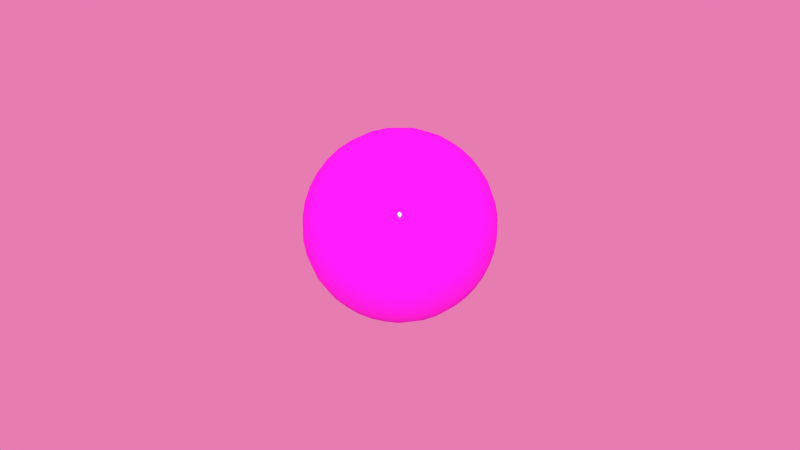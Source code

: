 # Source: Ball12.blend  (saved by Blender 3.3.6; exported with 4.5.12 LTS)
import bpy
from mathutils import Matrix  # noqa: F401  (used for matrix-valued properties, if any)

bpy.ops.wm.read_factory_settings(use_empty=True)
scene = bpy.context.scene
scene.name = 'Scene'

# ---- images (referenced by path relative to the original .blend; pixels are not part of the script)
import os
ASSET_DIR = os.environ.get("B2B_ASSET_DIR", "")  # directory of the original .blend (textures are referenced by path, not embedded)
HERE = os.path.dirname(os.path.abspath(__file__))  # packed textures are extracted next to this script under _unpacked/

def load_image(name, relpath, width, height, colorspace="sRGB"):
    """Load a texture the original file referenced (path relative to the .blend, or extracted next to this script)."""
    p = next((c for c in (os.path.join(HERE, relpath), os.path.join(ASSET_DIR, relpath)) if relpath and os.path.exists(c)), "")
    if p:
        img = bpy.data.images.load(p, check_existing=True)
        img.name = name
    else:  # same state as the original file: an image datablock whose file is absent (Cycles renders it pink)
        img = bpy.data.images.new(name, width, height)
        img.source = "FILE"
        img.filepath = "//" + (relpath or name)
    img.colorspace_settings.name = colorspace
    return img
img_n12_png = load_image('n12.png', 'figs/n12.png', 1024, 1024, 'sRGB')

# ---- materials (node trees are filled in below, after node groups)
mat_balln12 = bpy.data.materials.new('ballN12')
mat_balln12.alpha_threshold = 0.0
mat_balln12.roughness = 0.5
mat_balln12.line_color = (0.0, 0.0, 0.0, 1.0)

# ---- material node trees
mat_balln12.use_nodes = True; mat_balln12.node_tree.nodes.clear()
_N = mat_balln12.node_tree.nodes; _L = mat_balln12.node_tree.links
n0 = _N.new('ShaderNodeBsdfDiffuse'); n0.name = 'Diffuse BSDF'; n0.location = (10, 300)
n0.inputs[1].default_value = 0.1
n1 = _N.new('ShaderNodeMixShader'); n1.name = 'Mix Shader'; n1.location = (226, 312)
n1.width = 150
n1.inputs[0].default_value = 0.075
n2 = _N.new('ShaderNodeOutputMaterial'); n2.name = 'Material Output'; n2.location = (533, 209)
n2.width = 120
n3 = _N.new('ShaderNodeBsdfAnisotropic'); n3.name = 'Glossy BSDF'; n3.location = (21, 172)
n3.distribution = 'GGX'
n3.inputs[1].default_value = 0.0
n4 = _N.new('ShaderNodeTexImage'); n4.name = 'Image Texture'; n4.location = (-336, 301)
n4.width = 150
n4.image = img_n12_png
_L.new(n4.outputs[0], n0.inputs[0])
_L.new(n1.outputs[0], n2.inputs[0])
_L.new(n0.outputs[0], n1.inputs[1])
_L.new(n3.outputs[0], n1.inputs[2])
n2.is_active_output = True

# ---- world
world_world = bpy.data.worlds.new('World'); scene.world = world_world
world_world.use_nodes = True; world_world.node_tree.nodes.clear()
_N = world_world.node_tree.nodes; _L = world_world.node_tree.links
n0 = _N.new('ShaderNodeOutputWorld'); n0.name = 'World Output'; n0.location = (300, 300)
n0.width = 120
n1 = _N.new('ShaderNodeBackground'); n1.name = 'Background'; n1.location = (10, 300)
n1.width = 150
n2 = _N.new('ShaderNodeTexEnvironment'); n2.name = 'Environment Texture'; n2.location = (-480, 325)
n2.width = 150
n3 = _N.new('ShaderNodeHueSaturation'); n3.name = 'Hue Saturation Value'; n3.location = (-225, 297)
n3.inputs[0].default_value = 0.6
n3.inputs[1].default_value = 0.748
n3.inputs[2].default_value = 0.8
_L.new(n1.outputs[0], n0.inputs[0])
_L.new(n2.outputs[0], n3.inputs[4])
_L.new(n3.outputs[0], n1.inputs[0])
n0.is_active_output = True
world_world.color = (0.05088, 0.05088, 0.05088)
world_world.use_sun_shadow = False
world_world.sun_shadow_jitter_overblur = 0.0
world_world.cycles.sampling_method = 'MANUAL'
world_world.cycles.sample_map_resolution = 256

# ---- meshes
me_sphere_003 = bpy.data.meshes.new('Sphere.003')
me_sphere_003.from_pydata([(-7.064e-09, 5.272e-08, 0.02497), (0.004777, 0.0009502, -0.02449), (0.00937, 0.001864, -0.02306), (0.0136, 0.002706, -0.02076), (0.01731, 0.003444, -0.01765), (0.02036, 0.00405, -0.01387), (0.02262, 0.0045, -0.009554), (0.02401, 0.004777, -0.00487), (0.02449, 0.004871, 1.719e-09), (0.02401, 0.004777, 0.00487), (0.02262, 0.0045, 0.009554), (0.02036, 0.00405, 0.01387), (0.01731, 0.003444, 0.01765), (0.0136, 0.002706, 0.02076), (0.00937, 0.001864, 0.02306), (0.004777, 0.0009502, 0.02449), (0.0045, 0.001864, 0.02449), (0.008827, 0.003656, 0.02306), (0.01281, 0.005308, 0.02076), (0.01631, 0.006756, 0.01765), (0.01918, 0.007944, 0.01387), (0.02131, 0.008827, 0.009554), (0.02262, 0.00937, 0.00487), (0.02306, 0.009554, 1.719e-09), (0.02262, 0.00937, -0.00487), (0.02131, 0.008827, -0.009554), (0.01918, 0.007944, -0.01387), (0.01631, 0.006756, -0.01765), (0.01281, 0.005308, -0.02076), (0.008827, 0.003656, -0.02306), (0.0045, 0.001864, -0.02449), (-1.458e-08, 4.96e-08, -0.02497), (0.00405, 0.002706, -0.02449), (0.007944, 0.005308, -0.02306), (0.01153, 0.007706, -0.02076), (0.01468, 0.009808, -0.01765), (0.01726, 0.01153, -0.01387), (0.01918, 0.01281, -0.009554), (0.02036, 0.0136, -0.00487), (0.02076, 0.01387, 1.719e-09), (0.02036, 0.0136, 0.00487), (0.01918, 0.01281, 0.009554), (0.01726, 0.01153, 0.01387), (0.01468, 0.009808, 0.01765), (0.01153, 0.007706, 0.02076), (0.007944, 0.005308, 0.02306), (0.00405, 0.002706, 0.02449), (0.003444, 0.003444, 0.02449), (0.006756, 0.006756, 0.02306), (0.009807, 0.009808, 0.02076), (0.01248, 0.01248, 0.01765), (0.01468, 0.01468, 0.01387), (0.01631, 0.01631, 0.009554), (0.01731, 0.01731, 0.00487), (0.01765, 0.01765, 1.719e-09), (0.01731, 0.01731, -0.00487), (0.01631, 0.01631, -0.009554), (0.01468, 0.01468, -0.01387), (0.01248, 0.01248, -0.01765), (0.009807, 0.009808, -0.02076), (0.006756, 0.006756, -0.02306), (0.003444, 0.003444, -0.02449), (0.002706, 0.00405, -0.02449), (0.005308, 0.007944, -0.02306), (0.007706, 0.01153, -0.02076), (0.009807, 0.01468, -0.01765), (0.01153, 0.01726, -0.01387), (0.01281, 0.01918, -0.009554), (0.0136, 0.02036, -0.00487), (0.01387, 0.02076, 1.719e-09), (0.0136, 0.02036, 0.00487), (0.01281, 0.01918, 0.009554), (0.01153, 0.01726, 0.01387), (0.009807, 0.01468, 0.01765), (0.007706, 0.01153, 0.02076), (0.005308, 0.007944, 0.02306), (0.002706, 0.00405, 0.02449), (0.001864, 0.0045, 0.02449), (0.003656, 0.008827, 0.02306), (0.005308, 0.01281, 0.02076), (0.006756, 0.01631, 0.01765), (0.007944, 0.01918, 0.01387), (0.008827, 0.02131, 0.009554), (0.00937, 0.02262, 0.00487), (0.009554, 0.02306, 1.719e-09), (0.00937, 0.02262, -0.00487), (0.008827, 0.02131, -0.009554), (0.007944, 0.01918, -0.01387), (0.006756, 0.01631, -0.01765), (0.005308, 0.01281, -0.02076), (0.003656, 0.008827, -0.02306), (0.001864, 0.0045, -0.02449), (0.0009502, 0.004777, -0.02449), (0.001864, 0.00937, -0.02306), (0.002706, 0.0136, -0.02076), (0.003444, 0.01731, -0.01765), (0.00405, 0.02036, -0.01387), (0.0045, 0.02262, -0.009554), (0.004777, 0.02402, -0.00487), (0.00487, 0.02449, 1.719e-09), (0.004777, 0.02402, 0.00487), (0.0045, 0.02262, 0.009554), (0.00405, 0.02036, 0.01387), (0.003444, 0.01731, 0.01765), (0.002706, 0.0136, 0.02076), (0.001864, 0.00937, 0.02306), (0.0009502, 0.004777, 0.02449), (-7.343e-09, 0.004871, 0.02449), (-7.622e-09, 0.009554, 0.02306), (-8.366e-09, 0.01387, 0.02076), (-6.692e-09, 0.01765, 0.01765), (-9.296e-09, 0.02076, 0.01387), (-8.924e-09, 0.02306, 0.009554), (-9.296e-09, 0.02449, 0.00487), (-1.116e-08, 0.02497, 1.719e-09), (-9.296e-09, 0.02449, -0.00487), (-8.924e-09, 0.02306, -0.009554), (-9.296e-09, 0.02076, -0.01387), (-6.692e-09, 0.01765, -0.01765), (-7.436e-09, 0.01387, -0.02076), (-7.25e-09, 0.009554, -0.02306), (-7.343e-09, 0.004871, -0.02449), (-0.0009502, 0.004777, -0.02449), (-0.001864, 0.00937, -0.02306), (-0.002706, 0.0136, -0.02076), (-0.003444, 0.01731, -0.01765), (-0.00405, 0.02036, -0.01387), (-0.0045, 0.02262, -0.009554), (-0.004777, 0.02402, -0.00487), (-0.00487, 0.02449, 1.719e-09), (-0.004777, 0.02402, 0.00487), (-0.0045, 0.02262, 0.009554), (-0.00405, 0.02036, 0.01387), (-0.003444, 0.01731, 0.01765), (-0.002706, 0.0136, 0.02076), (-0.001864, 0.00937, 0.02306), (-0.0009502, 0.004777, 0.02449), (-0.001864, 0.0045, 0.02449), (-0.003656, 0.008827, 0.02306), (-0.005308, 0.01281, 0.02076), (-0.006756, 0.01631, 0.01765), (-0.007944, 0.01918, 0.01387), (-0.008827, 0.02131, 0.009554), (-0.00937, 0.02262, 0.00487), (-0.009554, 0.02306, 1.719e-09), (-0.00937, 0.02262, -0.00487), (-0.008827, 0.02131, -0.009554), (-0.007944, 0.01918, -0.01387), (-0.006756, 0.01631, -0.01765), (-0.005308, 0.01281, -0.02076), (-0.003656, 0.008827, -0.02306), (-0.001864, 0.0045, -0.02449), (-0.002706, 0.00405, -0.02449), (-0.005308, 0.007944, -0.02306), (-0.007706, 0.01153, -0.02076), (-0.009808, 0.01468, -0.01765), (-0.01153, 0.01726, -0.01387), (-0.01281, 0.01918, -0.009554), (-0.0136, 0.02036, -0.00487), (-0.01387, 0.02076, 1.719e-09), (-0.0136, 0.02036, 0.00487), (-0.01281, 0.01918, 0.009554), (-0.01153, 0.01726, 0.01387), (-0.009808, 0.01468, 0.01765), (-0.007706, 0.01153, 0.02076), (-0.005308, 0.007944, 0.02306), (-0.002706, 0.00405, 0.02449), (-0.003444, 0.003444, 0.02449), (-0.006756, 0.006756, 0.02306), (-0.009808, 0.009808, 0.02076), (-0.01248, 0.01248, 0.01765), (-0.01468, 0.01468, 0.01387), (-0.01631, 0.01631, 0.009554), (-0.01731, 0.01731, 0.00487), (-0.01765, 0.01765, 1.719e-09), (-0.01731, 0.01731, -0.00487), (-0.01631, 0.01631, -0.009554), (-0.01468, 0.01468, -0.01387), (-0.01248, 0.01248, -0.01765), (-0.009808, 0.009808, -0.02076), (-0.006756, 0.006756, -0.02306), (-0.003444, 0.003444, -0.02449), (-0.00405, 0.002706, -0.02449), (-0.007944, 0.005308, -0.02306), (-0.01153, 0.007706, -0.02076), (-0.01468, 0.009808, -0.01765), (-0.01726, 0.01153, -0.01387), (-0.01918, 0.01281, -0.009554), (-0.02036, 0.0136, -0.00487), (-0.02076, 0.01387, 1.719e-09), (-0.02036, 0.0136, 0.00487), (-0.01918, 0.01281, 0.009554), (-0.01726, 0.01153, 0.01387), (-0.01468, 0.009808, 0.01765), (-0.01153, 0.007706, 0.02076), (-0.007944, 0.005308, 0.02306), (-0.00405, 0.002706, 0.02449), (-0.0045, 0.001864, 0.02449), (-0.008827, 0.003656, 0.02306), (-0.01281, 0.005308, 0.02076), (-0.01631, 0.006756, 0.01765), (-0.01918, 0.007944, 0.01387), (-0.02131, 0.008827, 0.009554), (-0.02262, 0.00937, 0.00487), (-0.02306, 0.009554, 1.719e-09), (-0.02262, 0.00937, -0.00487), (-0.02131, 0.008827, -0.009554), (-0.01918, 0.007944, -0.01387), (-0.01631, 0.006756, -0.01765), (-0.01281, 0.005308, -0.02076), (-0.008827, 0.003656, -0.02306), (-0.0045, 0.001864, -0.02449), (-0.004777, 0.0009502, -0.02449), (-0.00937, 0.001864, -0.02306), (-0.0136, 0.002706, -0.02076), (-0.01731, 0.003444, -0.01765), (-0.02036, 0.00405, -0.01387), (-0.02262, 0.0045, -0.009554), (-0.02401, 0.004777, -0.00487), (-0.02449, 0.004871, 1.719e-09), (-0.02401, 0.004777, 0.00487), (-0.02262, 0.0045, 0.009554), (-0.02036, 0.00405, 0.01387), (-0.01731, 0.003444, 0.01765), (-0.0136, 0.002706, 0.02076), (-0.00937, 0.001864, 0.02306), (-0.004777, 0.0009502, 0.02449), (-0.00487, 5.253e-08, 0.02449), (-0.009554, 5.141e-08, 0.02306), (-0.01387, 5.03e-08, 0.02076), (-0.01765, 5.234e-08, 0.01765), (-0.02076, 5.011e-08, 0.01387), (-0.02306, 5.16e-08, 0.009554), (-0.02449, 4.937e-08, 0.00487), (-0.02497, 4.453e-08, 1.719e-09), (-0.02449, 4.937e-08, -0.00487), (-0.02306, 5.16e-08, -0.009554), (-0.02076, 5.011e-08, -0.01387), (-0.01765, 5.234e-08, -0.01765), (-0.01387, 5.141e-08, -0.02076), (-0.009554, 5.253e-08, -0.02306), (-0.00487, 5.216e-08, -0.02449), (-0.004777, -0.0009501, -0.02449), (-0.00937, -0.001864, -0.02306), (-0.0136, -0.002706, -0.02076), (-0.01731, -0.003444, -0.01765), (-0.02036, -0.00405, -0.01387), (-0.02262, -0.0045, -0.009554), (-0.02401, -0.004777, -0.00487), (-0.02449, -0.00487, 1.719e-09), (-0.02401, -0.004777, 0.00487), (-0.02262, -0.0045, 0.009554), (-0.02036, -0.00405, 0.01387), (-0.01731, -0.003444, 0.01765), (-0.0136, -0.002706, 0.02076), (-0.00937, -0.001864, 0.02306), (-0.004777, -0.0009501, 0.02449), (-0.0045, -0.001864, 0.02449), (-0.008827, -0.003656, 0.02306), (-0.01281, -0.005308, 0.02076), (-0.01631, -0.006755, 0.01765), (-0.01918, -0.007944, 0.01387), (-0.02131, -0.008826, 0.009554), (-0.02262, -0.00937, 0.00487), (-0.02306, -0.009554, 1.719e-09), (-0.02262, -0.00937, -0.00487), (-0.02131, -0.008826, -0.009554), (-0.01918, -0.007944, -0.01387), (-0.01631, -0.006755, -0.01765), (-0.01281, -0.005308, -0.02076), (-0.008827, -0.003656, -0.02306), (-0.0045, -0.001864, -0.02449), (-0.00405, -0.002706, -0.02449), (-0.007944, -0.005308, -0.02306), (-0.01153, -0.007706, -0.02076), (-0.01468, -0.009807, -0.01765), (-0.01726, -0.01153, -0.01387), (-0.01918, -0.01281, -0.009554), (-0.02036, -0.0136, -0.00487), (-0.02076, -0.01387, 1.719e-09), (-0.02036, -0.0136, 0.00487), (-0.01918, -0.01281, 0.009554), (-0.01726, -0.01153, 0.01387), (-0.01468, -0.009807, 0.01765), (-0.01153, -0.007706, 0.02076), (-0.007944, -0.005308, 0.02306), (-0.00405, -0.002706, 0.02449), (-0.003444, -0.003444, 0.02449), (-0.006756, -0.006755, 0.02306), (-0.009807, -0.009807, 0.02076), (-0.01248, -0.01248, 0.01765), (-0.01468, -0.01468, 0.01387), (-0.01631, -0.01631, 0.009554), (-0.01731, -0.01731, 0.00487), (-0.01765, -0.01765, 1.719e-09), (-0.01731, -0.01731, -0.00487), (-0.01631, -0.01631, -0.009554), (-0.01468, -0.01468, -0.01387), (-0.01248, -0.01248, -0.01765), (-0.009808, -0.009807, -0.02076), (-0.006756, -0.006755, -0.02306), (-0.003444, -0.003444, -0.02449), (-0.002706, -0.00405, -0.02449), (-0.005308, -0.007944, -0.02306), (-0.007706, -0.01153, -0.02076), (-0.009808, -0.01468, -0.01765), (-0.01153, -0.01726, -0.01387), (-0.01281, -0.01918, -0.009554), (-0.0136, -0.02036, -0.00487), (-0.01387, -0.02076, 1.719e-09), (-0.0136, -0.02036, 0.00487), (-0.01281, -0.01918, 0.009554), (-0.01153, -0.01726, 0.01387), (-0.009808, -0.01468, 0.01765), (-0.007706, -0.01153, 0.02076), (-0.005308, -0.007944, 0.02306), (-0.002706, -0.00405, 0.02449), (-0.001864, -0.0045, 0.02449), (-0.003656, -0.008826, 0.02306), (-0.005308, -0.01281, 0.02076), (-0.006756, -0.01631, 0.01765), (-0.007944, -0.01918, 0.01387), (-0.008827, -0.02131, 0.009554), (-0.00937, -0.02262, 0.00487), (-0.009554, -0.02306, 1.719e-09), (-0.00937, -0.02262, -0.00487), (-0.008827, -0.02131, -0.009554), (-0.007944, -0.01918, -0.01387), (-0.006756, -0.01631, -0.01765), (-0.005308, -0.01281, -0.02076), (-0.003656, -0.008826, -0.02306), (-0.001864, -0.0045, -0.02449), (-0.0009502, -0.004777, -0.02449), (-0.001864, -0.00937, -0.02306), (-0.002706, -0.0136, -0.02076), (-0.003444, -0.01731, -0.01765), (-0.00405, -0.02036, -0.01387), (-0.0045, -0.02262, -0.009554), (-0.004777, -0.02401, -0.00487), (-0.00487, -0.02449, 1.719e-09), (-0.004777, -0.02401, 0.00487), (-0.0045, -0.02262, 0.009554), (-0.00405, -0.02036, 0.01387), (-0.003444, -0.01731, 0.01765), (-0.002706, -0.0136, 0.02076), (-0.001864, -0.00937, 0.02306), (-0.0009502, -0.004777, 0.02449), (-6.599e-09, -0.00487, 0.02449), (-5.762e-09, -0.009554, 0.02306), (-3.344e-09, -0.01387, 0.02076), (-6.32e-09, -0.01765, 0.01765), (-2.972e-09, -0.02076, 0.01387), (-4.832e-09, -0.02306, 0.009554), (-3.681e-10, -0.02449, 0.00487), (4.096e-09, -0.02497, 1.719e-09), (-3.681e-10, -0.02449, -0.00487), (-4.832e-09, -0.02306, -0.009554), (-4.46e-09, -0.02076, -0.01387), (-6.32e-09, -0.01765, -0.01765), (-4.832e-09, -0.01387, -0.02076), (-6.506e-09, -0.009554, -0.02306), (-6.32e-09, -0.00487, -0.02449), (0.0009502, -0.004777, -0.02449), (0.001864, -0.00937, -0.02306), (0.002706, -0.0136, -0.02076), (0.003444, -0.01731, -0.01765), (0.00405, -0.02036, -0.01387), (0.0045, -0.02262, -0.009554), (0.004777, -0.02401, -0.00487), (0.00487, -0.02449, 1.719e-09), (0.004777, -0.02401, 0.00487), (0.0045, -0.02262, 0.009554), (0.00405, -0.02036, 0.01387), (0.003444, -0.01731, 0.01765), (0.002706, -0.0136, 0.02076), (0.001864, -0.00937, 0.02306), (0.0009502, -0.004777, 0.02449), (0.001864, -0.0045, 0.02449), (0.003656, -0.008826, 0.02306), (0.005308, -0.01281, 0.02076), (0.006756, -0.01631, 0.01765), (0.007944, -0.01918, 0.01387), (0.008827, -0.02131, 0.009554), (0.00937, -0.02262, 0.00487), (0.009554, -0.02306, 1.719e-09), (0.00937, -0.02262, -0.00487), (0.008827, -0.02131, -0.009554), (0.007944, -0.01918, -0.01387), (0.006756, -0.01631, -0.01765), (0.005308, -0.01281, -0.02076), (0.003656, -0.008826, -0.02306), (0.001864, -0.0045, -0.02449), (0.002706, -0.00405, -0.02449), (0.005308, -0.007944, -0.02306), (0.007706, -0.01153, -0.02076), (0.009807, -0.01468, -0.01765), (0.01153, -0.01726, -0.01387), (0.01281, -0.01918, -0.009554), (0.0136, -0.02036, -0.00487), (0.01387, -0.02076, 1.719e-09), (0.0136, -0.02036, 0.00487), (0.01281, -0.01918, 0.009554), (0.01153, -0.01726, 0.01387), (0.009807, -0.01468, 0.01765), (0.007706, -0.01153, 0.02076), (0.005308, -0.007944, 0.02306), (0.002706, -0.00405, 0.02449), (0.003444, -0.003444, 0.02449), (0.006756, -0.006755, 0.02306), (0.009807, -0.009807, 0.02076), (0.01248, -0.01248, 0.01765), (0.01468, -0.01468, 0.01387), (0.01631, -0.01631, 0.009554), (0.01731, -0.01731, 0.00487), (0.01765, -0.01765, 1.719e-09), (0.01731, -0.01731, -0.00487), (0.01631, -0.01631, -0.009554), (0.01468, -0.01468, -0.01387), (0.01248, -0.01248, -0.01765), (0.009807, -0.009807, -0.02076), (0.006756, -0.006755, -0.02306), (0.003444, -0.003444, -0.02449), (0.00405, -0.002706, -0.02449), (0.007944, -0.005308, -0.02306), (0.01153, -0.007706, -0.02076), (0.01468, -0.009807, -0.01765), (0.01726, -0.01153, -0.01387), (0.01918, -0.01281, -0.009554), (0.02036, -0.0136, -0.00487), (0.02076, -0.01387, 1.719e-09), (0.02036, -0.0136, 0.00487), (0.01918, -0.01281, 0.009554), (0.01726, -0.01153, 0.01387), (0.01468, -0.009807, 0.01765), (0.01153, -0.007706, 0.02076), (0.007944, -0.005308, 0.02306), (0.00405, -0.002706, 0.02449), (0.0045, -0.001864, 0.02449), (0.008827, -0.003656, 0.02306), (0.01281, -0.005308, 0.02076), (0.01631, -0.006755, 0.01765), (0.01918, -0.007944, 0.01387), (0.02131, -0.008826, 0.009554), (0.02262, -0.00937, 0.00487), (0.02306, -0.009554, 1.719e-09), (0.02262, -0.00937, -0.00487), (0.02131, -0.008826, -0.009554), (0.01918, -0.007944, -0.01387), (0.01631, -0.006755, -0.01765), (0.01281, -0.005308, -0.02076), (0.008827, -0.003656, -0.02306), (0.0045, -0.001864, -0.02449), (0.004777, -0.0009501, -0.02449), (0.00937, -0.001864, -0.02306), (0.0136, -0.002706, -0.02076), (0.01731, -0.003444, -0.01765), (0.02036, -0.00405, -0.01387), (0.02262, -0.0045, -0.009554), (0.02401, -0.004777, -0.00487), (0.02449, -0.00487, 1.719e-09), (0.02401, -0.004777, 0.00487), (0.02262, -0.0045, 0.009554), (0.02036, -0.00405, 0.01387), (0.01731, -0.003444, 0.01765), (0.0136, -0.002706, 0.02076), (0.00937, -0.001864, 0.02306), (0.004777, -0.0009501, 0.02449), (0.00487, 5.309e-08, 0.02449), (0.009554, 5.439e-08, 0.02306), (0.01387, 5.811e-08, 0.02076), (0.01765, 5.495e-08, 0.01765), (0.02076, 5.83e-08, 0.01387), (0.02306, 5.718e-08, 0.009554), (0.02449, 5.978e-08, 0.00487), (0.02497, 6.462e-08, 1.719e-09), (0.02449, 5.978e-08, -0.00487), (0.02306, 5.718e-08, -0.009554), (0.02076, 5.606e-08, -0.01387), (0.01765, 5.495e-08, -0.01765), (0.01387, 5.644e-08, -0.02076), (0.009554, 5.402e-08, -0.02306), (0.00487, 5.374e-08, -0.02449)], [], [(481, 31, 1), (480, 481, 1, 2), (479, 480, 2, 3), (478, 479, 3, 4), (477, 478, 4, 5), (476, 477, 5, 6), (475, 476, 6, 7), (474, 475, 7, 8), (473, 474, 8, 9), (472, 473, 9, 10), (471, 472, 10, 11), (470, 471, 11, 12), (469, 470, 12, 13), (468, 469, 13, 14), (467, 468, 14, 15), (0, 467, 15), (0, 15, 16), (15, 14, 17, 16), (14, 13, 18, 17), (13, 12, 19, 18), (12, 11, 20, 19), (11, 10, 21, 20), (10, 9, 22, 21), (9, 8, 23, 22), (8, 7, 24, 23), (7, 6, 25, 24), (6, 5, 26, 25), (5, 4, 27, 26), (4, 3, 28, 27), (3, 2, 29, 28), (2, 1, 30, 29), (1, 31, 30), (30, 31, 32), (29, 30, 32, 33), (28, 29, 33, 34), (27, 28, 34, 35), (26, 27, 35, 36), (25, 26, 36, 37), (24, 25, 37, 38), (23, 24, 38, 39), (22, 23, 39, 40), (21, 22, 40, 41), (20, 21, 41, 42), (19, 20, 42, 43), (18, 19, 43, 44), (17, 18, 44, 45), (16, 17, 45, 46), (0, 16, 46), (0, 46, 47), (46, 45, 48, 47), (45, 44, 49, 48), (44, 43, 50, 49), (43, 42, 51, 50), (42, 41, 52, 51), (41, 40, 53, 52), (40, 39, 54, 53), (39, 38, 55, 54), (38, 37, 56, 55), (37, 36, 57, 56), (36, 35, 58, 57), (35, 34, 59, 58), (34, 33, 60, 59), (33, 32, 61, 60), (32, 31, 61), (61, 31, 62), (60, 61, 62, 63), (59, 60, 63, 64), (58, 59, 64, 65), (57, 58, 65, 66), (56, 57, 66, 67), (55, 56, 67, 68), (54, 55, 68, 69), (53, 54, 69, 70), (52, 53, 70, 71), (51, 52, 71, 72), (50, 51, 72, 73), (49, 50, 73, 74), (48, 49, 74, 75), (47, 48, 75, 76), (0, 47, 76), (0, 76, 77), (76, 75, 78, 77), (75, 74, 79, 78), (74, 73, 80, 79), (73, 72, 81, 80), (72, 71, 82, 81), (71, 70, 83, 82), (70, 69, 84, 83), (69, 68, 85, 84), (68, 67, 86, 85), (67, 66, 87, 86), (66, 65, 88, 87), (65, 64, 89, 88), (64, 63, 90, 89), (63, 62, 91, 90), (62, 31, 91), (91, 31, 92), (90, 91, 92, 93), (89, 90, 93, 94), (88, 89, 94, 95), (87, 88, 95, 96), (86, 87, 96, 97), (85, 86, 97, 98), (84, 85, 98, 99), (83, 84, 99, 100), (82, 83, 100, 101), (81, 82, 101, 102), (80, 81, 102, 103), (79, 80, 103, 104), (78, 79, 104, 105), (77, 78, 105, 106), (0, 77, 106), (0, 106, 107), (106, 105, 108, 107), (105, 104, 109, 108), (104, 103, 110, 109), (103, 102, 111, 110), (102, 101, 112, 111), (101, 100, 113, 112), (100, 99, 114, 113), (99, 98, 115, 114), (98, 97, 116, 115), (97, 96, 117, 116), (96, 95, 118, 117), (95, 94, 119, 118), (94, 93, 120, 119), (93, 92, 121, 120), (92, 31, 121), (121, 31, 122), (120, 121, 122, 123), (119, 120, 123, 124), (118, 119, 124, 125), (117, 118, 125, 126), (116, 117, 126, 127), (115, 116, 127, 128), (114, 115, 128, 129), (113, 114, 129, 130), (112, 113, 130, 131), (111, 112, 131, 132), (110, 111, 132, 133), (109, 110, 133, 134), (108, 109, 134, 135), (107, 108, 135, 136), (0, 107, 136), (0, 136, 137), (136, 135, 138, 137), (135, 134, 139, 138), (134, 133, 140, 139), (133, 132, 141, 140), (132, 131, 142, 141), (131, 130, 143, 142), (130, 129, 144, 143), (129, 128, 145, 144), (128, 127, 146, 145), (127, 126, 147, 146), (126, 125, 148, 147), (125, 124, 149, 148), (124, 123, 150, 149), (123, 122, 151, 150), (122, 31, 151), (151, 31, 152), (150, 151, 152, 153), (149, 150, 153, 154), (148, 149, 154, 155), (147, 148, 155, 156), (146, 147, 156, 157), (145, 146, 157, 158), (144, 145, 158, 159), (143, 144, 159, 160), (142, 143, 160, 161), (141, 142, 161, 162), (140, 141, 162, 163), (139, 140, 163, 164), (138, 139, 164, 165), (137, 138, 165, 166), (0, 137, 166), (0, 166, 167), (166, 165, 168, 167), (165, 164, 169, 168), (164, 163, 170, 169), (163, 162, 171, 170), (162, 161, 172, 171), (161, 160, 173, 172), (160, 159, 174, 173), (159, 158, 175, 174), (158, 157, 176, 175), (157, 156, 177, 176), (156, 155, 178, 177), (155, 154, 179, 178), (154, 153, 180, 179), (153, 152, 181, 180), (152, 31, 181), (181, 31, 182), (180, 181, 182, 183), (179, 180, 183, 184), (178, 179, 184, 185), (177, 178, 185, 186), (176, 177, 186, 187), (175, 176, 187, 188), (174, 175, 188, 189), (173, 174, 189, 190), (172, 173, 190, 191), (171, 172, 191, 192), (170, 171, 192, 193), (169, 170, 193, 194), (168, 169, 194, 195), (167, 168, 195, 196), (0, 167, 196), (0, 196, 197), (196, 195, 198, 197), (195, 194, 199, 198), (194, 193, 200, 199), (193, 192, 201, 200), (192, 191, 202, 201), (191, 190, 203, 202), (190, 189, 204, 203), (189, 188, 205, 204), (188, 187, 206, 205), (187, 186, 207, 206), (186, 185, 208, 207), (185, 184, 209, 208), (184, 183, 210, 209), (183, 182, 211, 210), (182, 31, 211), (211, 31, 212), (210, 211, 212, 213), (209, 210, 213, 214), (208, 209, 214, 215), (207, 208, 215, 216), (206, 207, 216, 217), (205, 206, 217, 218), (204, 205, 218, 219), (203, 204, 219, 220), (202, 203, 220, 221), (201, 202, 221, 222), (200, 201, 222, 223), (199, 200, 223, 224), (198, 199, 224, 225), (197, 198, 225, 226), (0, 197, 226), (0, 226, 227), (226, 225, 228, 227), (225, 224, 229, 228), (224, 223, 230, 229), (223, 222, 231, 230), (222, 221, 232, 231), (221, 220, 233, 232), (220, 219, 234, 233), (219, 218, 235, 234), (218, 217, 236, 235), (217, 216, 237, 236), (216, 215, 238, 237), (215, 214, 239, 238), (214, 213, 240, 239), (213, 212, 241, 240), (212, 31, 241), (241, 31, 242), (240, 241, 242, 243), (239, 240, 243, 244), (238, 239, 244, 245), (237, 238, 245, 246), (236, 237, 246, 247), (235, 236, 247, 248), (234, 235, 248, 249), (233, 234, 249, 250), (232, 233, 250, 251), (231, 232, 251, 252), (230, 231, 252, 253), (229, 230, 253, 254), (228, 229, 254, 255), (227, 228, 255, 256), (0, 227, 256), (0, 256, 257), (256, 255, 258, 257), (255, 254, 259, 258), (254, 253, 260, 259), (253, 252, 261, 260), (252, 251, 262, 261), (251, 250, 263, 262), (250, 249, 264, 263), (249, 248, 265, 264), (248, 247, 266, 265), (247, 246, 267, 266), (246, 245, 268, 267), (245, 244, 269, 268), (244, 243, 270, 269), (243, 242, 271, 270), (242, 31, 271), (271, 31, 272), (270, 271, 272, 273), (269, 270, 273, 274), (268, 269, 274, 275), (267, 268, 275, 276), (266, 267, 276, 277), (265, 266, 277, 278), (264, 265, 278, 279), (263, 264, 279, 280), (262, 263, 280, 281), (261, 262, 281, 282), (260, 261, 282, 283), (259, 260, 283, 284), (258, 259, 284, 285), (257, 258, 285, 286), (0, 257, 286), (0, 286, 287), (286, 285, 288, 287), (285, 284, 289, 288), (284, 283, 290, 289), (283, 282, 291, 290), (282, 281, 292, 291), (281, 280, 293, 292), (280, 279, 294, 293), (279, 278, 295, 294), (278, 277, 296, 295), (277, 276, 297, 296), (276, 275, 298, 297), (275, 274, 299, 298), (274, 273, 300, 299), (273, 272, 301, 300), (272, 31, 301), (301, 31, 302), (300, 301, 302, 303), (299, 300, 303, 304), (298, 299, 304, 305), (297, 298, 305, 306), (296, 297, 306, 307), (295, 296, 307, 308), (294, 295, 308, 309), (293, 294, 309, 310), (292, 293, 310, 311), (291, 292, 311, 312), (290, 291, 312, 313), (289, 290, 313, 314), (288, 289, 314, 315), (287, 288, 315, 316), (0, 287, 316), (0, 316, 317), (316, 315, 318, 317), (315, 314, 319, 318), (314, 313, 320, 319), (313, 312, 321, 320), (312, 311, 322, 321), (311, 310, 323, 322), (310, 309, 324, 323), (309, 308, 325, 324), (308, 307, 326, 325), (307, 306, 327, 326), (306, 305, 328, 327), (305, 304, 329, 328), (304, 303, 330, 329), (303, 302, 331, 330), (302, 31, 331), (331, 31, 332), (330, 331, 332, 333), (329, 330, 333, 334), (328, 329, 334, 335), (327, 328, 335, 336), (326, 327, 336, 337), (325, 326, 337, 338), (324, 325, 338, 339), (323, 324, 339, 340), (322, 323, 340, 341), (321, 322, 341, 342), (320, 321, 342, 343), (319, 320, 343, 344), (318, 319, 344, 345), (317, 318, 345, 346), (0, 317, 346), (0, 346, 347), (346, 345, 348, 347), (345, 344, 349, 348), (344, 343, 350, 349), (343, 342, 351, 350), (342, 341, 352, 351), (341, 340, 353, 352), (340, 339, 354, 353), (339, 338, 355, 354), (338, 337, 356, 355), (337, 336, 357, 356), (336, 335, 358, 357), (335, 334, 359, 358), (334, 333, 360, 359), (333, 332, 361, 360), (332, 31, 361), (361, 31, 362), (360, 361, 362, 363), (359, 360, 363, 364), (358, 359, 364, 365), (357, 358, 365, 366), (356, 357, 366, 367), (355, 356, 367, 368), (354, 355, 368, 369), (353, 354, 369, 370), (352, 353, 370, 371), (351, 352, 371, 372), (350, 351, 372, 373), (349, 350, 373, 374), (348, 349, 374, 375), (347, 348, 375, 376), (0, 347, 376), (0, 376, 377), (376, 375, 378, 377), (375, 374, 379, 378), (374, 373, 380, 379), (373, 372, 381, 380), (372, 371, 382, 381), (371, 370, 383, 382), (370, 369, 384, 383), (369, 368, 385, 384), (368, 367, 386, 385), (367, 366, 387, 386), (366, 365, 388, 387), (365, 364, 389, 388), (364, 363, 390, 389), (363, 362, 391, 390), (362, 31, 391), (391, 31, 392), (390, 391, 392, 393), (389, 390, 393, 394), (388, 389, 394, 395), (387, 388, 395, 396), (386, 387, 396, 397), (385, 386, 397, 398), (384, 385, 398, 399), (383, 384, 399, 400), (382, 383, 400, 401), (381, 382, 401, 402), (380, 381, 402, 403), (379, 380, 403, 404), (378, 379, 404, 405), (377, 378, 405, 406), (0, 377, 406), (0, 406, 407), (406, 405, 408, 407), (405, 404, 409, 408), (404, 403, 410, 409), (403, 402, 411, 410), (402, 401, 412, 411), (401, 400, 413, 412), (400, 399, 414, 413), (399, 398, 415, 414), (398, 397, 416, 415), (397, 396, 417, 416), (396, 395, 418, 417), (395, 394, 419, 418), (394, 393, 420, 419), (393, 392, 421, 420), (392, 31, 421), (421, 31, 422), (420, 421, 422, 423), (419, 420, 423, 424), (418, 419, 424, 425), (417, 418, 425, 426), (416, 417, 426, 427), (415, 416, 427, 428), (414, 415, 428, 429), (413, 414, 429, 430), (412, 413, 430, 431), (411, 412, 431, 432), (410, 411, 432, 433), (409, 410, 433, 434), (408, 409, 434, 435), (407, 408, 435, 436), (0, 407, 436), (0, 436, 437), (436, 435, 438, 437), (435, 434, 439, 438), (434, 433, 440, 439), (433, 432, 441, 440), (432, 431, 442, 441), (431, 430, 443, 442), (430, 429, 444, 443), (429, 428, 445, 444), (428, 427, 446, 445), (427, 426, 447, 446), (426, 425, 448, 447), (425, 424, 449, 448), (424, 423, 450, 449), (423, 422, 451, 450), (422, 31, 451), (451, 31, 452), (450, 451, 452, 453), (449, 450, 453, 454), (448, 449, 454, 455), (447, 448, 455, 456), (446, 447, 456, 457), (445, 446, 457, 458), (444, 445, 458, 459), (443, 444, 459, 460), (442, 443, 460, 461), (441, 442, 461, 462), (440, 441, 462, 463), (439, 440, 463, 464), (438, 439, 464, 465), (437, 438, 465, 466), (0, 437, 466), (0, 466, 467), (466, 465, 468, 467), (465, 464, 469, 468), (464, 463, 470, 469), (463, 462, 471, 470), (462, 461, 472, 471), (461, 460, 473, 472), (460, 459, 474, 473), (459, 458, 475, 474), (458, 457, 476, 475), (457, 456, 477, 476), (456, 455, 478, 477), (455, 454, 479, 478), (454, 453, 480, 479), (453, 452, 481, 480), (452, 31, 481)])
me_sphere_003.polygons.foreach_set('use_smooth', [True] * 512)
_uv = me_sphere_003.uv_layers.new(name='UVMap')
_uv.uv.foreach_set('vector', [0.3974, 0.09382, 0.02625, 0.03565, 0.4608, 0.09382, 0.3974, 0.125, 0.3974, 0.09382, 0.4608, 0.09382, 0.4608, 0.125, 0.3974, 0.1523, 0.3974, 0.125, 0.4608, 0.125, 0.4608, 0.1523, 0.3974, 0.1732, 0.3974, 0.1523, 0.4608, 0.1523, 0.4608, 0.1732, 0.3974, 0.2765, 0.3974, 0.1732, 0.4608, 0.1732, 0.4608, 0.2765, 0.3974, 0.375, 0.3974, 0.2765, 0.4608, 0.2765, 0.4608, 0.375, 0.3974, 0.4375, 0.3974, 0.375, 0.4608, 0.375, 0.4608, 0.4375, 0.3974, 0.5, 0.3974, 0.4375, 0.4608, 0.4375, 0.4608, 0.5, 0.3974, 0.5625, 0.3974, 0.5, 0.4608, 0.5, 0.4608, 0.5625, 0.3974, 0.625, 0.3974, 0.5625, 0.4608, 0.5625, 0.4608, 0.625, 0.3974, 0.7235, 0.3974, 0.625, 0.4608, 0.625, 0.4608, 0.7235, 0.3974, 0.8188, 0.3974, 0.7235, 0.4608, 0.7235, 0.4608, 0.8188, 0.3974, 0.8397, 0.3974, 0.8188, 0.4608, 0.8188, 0.4608, 0.8397, 0.3974, 0.875, 0.3974, 0.8397, 0.4608, 0.8397, 0.4608, 0.875, 0.3974, 0.9374, 0.3974, 0.875, 0.4608, 0.875, 0.4608, 0.9374, 0.02625, 0.9643, 0.3974, 0.9374, 0.4608, 0.9374, 0.02625, 0.9643, 0.4608, 0.9374, 0.5258, 0.9374, 0.4608, 0.9374, 0.4608, 0.875, 0.5258, 0.875, 0.5258, 0.9374, 0.4608, 0.875, 0.4608, 0.8397, 0.5258, 0.8397, 0.5258, 0.875, 0.4608, 0.8397, 0.4608, 0.8188, 0.5258, 0.8188, 0.5258, 0.8397, 0.4608, 0.8188, 0.4608, 0.7235, 0.5258, 0.7235, 0.5258, 0.8188, 0.4608, 0.7235, 0.4608, 0.625, 0.5258, 0.625, 0.5258, 0.7235, 0.4608, 0.625, 0.4608, 0.5625, 0.5258, 0.5625, 0.5258, 0.625, 0.4608, 0.5625, 0.4608, 0.5, 0.5258, 0.5, 0.5258, 0.5625, 0.4608, 0.5, 0.4608, 0.4375, 0.5258, 0.4375, 0.5258, 0.5, 0.4608, 0.4375, 0.4608, 0.375, 0.5258, 0.375, 0.5258, 0.4375, 0.4608, 0.375, 0.4608, 0.2765, 0.5258, 0.2765, 0.5258, 0.375, 0.4608, 0.2765, 0.4608, 0.1732, 0.5258, 0.1732, 0.5258, 0.2765, 0.4608, 0.1732, 0.4608, 0.1523, 0.5258, 0.1523, 0.5258, 0.1732, 0.4608, 0.1523, 0.4608, 0.125, 0.5258, 0.125, 0.5258, 0.1523, 0.4608, 0.125, 0.4608, 0.09382, 0.5258, 0.09382, 0.5258, 0.125, 0.4608, 0.09382, 0.02625, 0.03565, 0.5258, 0.09382, 0.5258, 0.09382, 0.02625, 0.03565, 0.5894, 0.09382, 0.5258, 0.125, 0.5258, 0.09382, 0.5894, 0.09382, 0.5894, 0.125, 0.5258, 0.1523, 0.5258, 0.125, 0.5894, 0.125, 0.5894, 0.1523, 0.5258, 0.1732, 0.5258, 0.1523, 0.5894, 0.1523, 0.5894, 0.1732, 0.5258, 0.2765, 0.5258, 0.1732, 0.5894, 0.1732, 0.5894, 0.2765, 0.5258, 0.375, 0.5258, 0.2765, 0.5894, 0.2765, 0.5894, 0.375, 0.5258, 0.4375, 0.5258, 0.375, 0.5894, 0.375, 0.5894, 0.4375, 0.5258, 0.5, 0.5258, 0.4375, 0.5894, 0.4375, 0.5894, 0.5, 0.5258, 0.5625, 0.5258, 0.5, 0.5894, 0.5, 0.5894, 0.5625, 0.5258, 0.625, 0.5258, 0.5625, 0.5894, 0.5625, 0.5894, 0.625, 0.5258, 0.7235, 0.5258, 0.625, 0.5894, 0.625, 0.5894, 0.7235, 0.5258, 0.8188, 0.5258, 0.7235, 0.5894, 0.7235, 0.5894, 0.8188, 0.5258, 0.8397, 0.5258, 0.8188, 0.5894, 0.8188, 0.5894, 0.8397, 0.5258, 0.875, 0.5258, 0.8397, 0.5894, 0.8397, 0.5894, 0.875, 0.5258, 0.9374, 0.5258, 0.875, 0.5894, 0.875, 0.5894, 0.9374, 0.02625, 0.9643, 0.5258, 0.9374, 0.5894, 0.9374, 0.02625, 0.9643, 0.5894, 0.9374, 0.6527, 0.9374, 0.5894, 0.9374, 0.5894, 0.875, 0.6527, 0.875, 0.6527, 0.9374, 0.5894, 0.875, 0.5894, 0.8397, 0.6527, 0.8397, 0.6527, 0.875, 0.5894, 0.8397, 0.5894, 0.8188, 0.6527, 0.8188, 0.6527, 0.8397, 0.5894, 0.8188, 0.5894, 0.7235, 0.6527, 0.7235, 0.6527, 0.8188, 0.5894, 0.7235, 0.5894, 0.625, 0.6527, 0.625, 0.6527, 0.7235, 0.5894, 0.625, 0.5894, 0.5625, 0.6527, 0.5625, 0.6527, 0.625, 0.5894, 0.5625, 0.5894, 0.5, 0.6527, 0.5, 0.6527, 0.5625, 0.5894, 0.5, 0.5894, 0.4375, 0.6527, 0.4375, 0.6527, 0.5, 0.5894, 0.4375, 0.5894, 0.375, 0.6527, 0.375, 0.6527, 0.4375, 0.5894, 0.375, 0.5894, 0.2765, 0.6527, 0.2765, 0.6527, 0.375, 0.5894, 0.2765, 0.5894, 0.1732, 0.6527, 0.1732, 0.6527, 0.2765, 0.5894, 0.1732, 0.5894, 0.1523, 0.6527, 0.1523, 0.6527, 0.1732, 0.5894, 0.1523, 0.5894, 0.125, 0.6527, 0.125, 0.6527, 0.1523, 0.5894, 0.125, 0.5894, 0.09382, 0.6527, 0.09382, 0.6527, 0.125, 0.5894, 0.09382, 0.02625, 0.03565, 0.6527, 0.09382, 0.6527, 0.09382, 0.02625, 0.03565, 0.7123, 0.09382, 0.6527, 0.125, 0.6527, 0.09382, 0.7123, 0.09382, 0.7123, 0.125, 0.6527, 0.1523, 0.6527, 0.125, 0.7123, 0.125, 0.7123, 0.1523, 0.6527, 0.1732, 0.6527, 0.1523, 0.7123, 0.1523, 0.7123, 0.1732, 0.6527, 0.2765, 0.6527, 0.1732, 0.7123, 0.1732, 0.7123, 0.2765, 0.6527, 0.375, 0.6527, 0.2765, 0.7123, 0.2765, 0.7123, 0.375, 0.6527, 0.4375, 0.6527, 0.375, 0.7123, 0.375, 0.7123, 0.4375, 0.6527, 0.5, 0.6527, 0.4375, 0.7123, 0.4375, 0.7123, 0.5, 0.6527, 0.5625, 0.6527, 0.5, 0.7123, 0.5, 0.7123, 0.5625, 0.6527, 0.625, 0.6527, 0.5625, 0.7123, 0.5625, 0.7123, 0.625, 0.6527, 0.7235, 0.6527, 0.625, 0.7123, 0.625, 0.7123, 0.7235, 0.6527, 0.8188, 0.6527, 0.7235, 0.7123, 0.7235, 0.7123, 0.8188, 0.6527, 0.8397, 0.6527, 0.8188, 0.7123, 0.8188, 0.7123, 0.8397, 0.6527, 0.875, 0.6527, 0.8397, 0.7123, 0.8397, 0.7123, 0.875, 0.6527, 0.9374, 0.6527, 0.875, 0.7123, 0.875, 0.7123, 0.9374, 0.02625, 0.9643, 0.6527, 0.9374, 0.7123, 0.9374, 0.02625, 0.9643, 0.7123, 0.9374, 0.7722, 0.9374, 0.7123, 0.9374, 0.7123, 0.875, 0.7722, 0.875, 0.7722, 0.9374, 0.7123, 0.875, 0.7123, 0.8397, 0.7722, 0.8397, 0.7722, 0.875, 0.7123, 0.8397, 0.7123, 0.8188, 0.7722, 0.8188, 0.7722, 0.8397, 0.7123, 0.8188, 0.7123, 0.7235, 0.7722, 0.7235, 0.7722, 0.8188, 0.7123, 0.7235, 0.7123, 0.625, 0.7722, 0.625, 0.7722, 0.7235, 0.7123, 0.625, 0.7123, 0.5625, 0.7722, 0.5625, 0.7722, 0.625, 0.7123, 0.5625, 0.7123, 0.5, 0.7722, 0.5, 0.7722, 0.5625, 0.7123, 0.5, 0.7123, 0.4375, 0.7722, 0.4375, 0.7722, 0.5, 0.7123, 0.4375, 0.7123, 0.375, 0.7722, 0.375, 0.7722, 0.4375, 0.7123, 0.375, 0.7123, 0.2765, 0.7722, 0.2765, 0.7722, 0.375, 0.7123, 0.2765, 0.7123, 0.1732, 0.7722, 0.1732, 0.7722, 0.2765, 0.7123, 0.1732, 0.7123, 0.1523, 0.7722, 0.1523, 0.7722, 0.1732, 0.7123, 0.1523, 0.7123, 0.125, 0.7722, 0.125, 0.7722, 0.1523, 0.7123, 0.125, 0.7123, 0.09382, 0.7722, 0.09382, 0.7722, 0.125, 0.7123, 0.09382, 0.02625, 0.03565, 0.7722, 0.09382, 0.7722, 0.09382, 0.02625, 0.03565, 0.8088, 0.09382, 0.7722, 0.125, 0.7722, 0.09382, 0.8088, 0.09382, 0.8088, 0.125, 0.7722, 0.1523, 0.7722, 0.125, 0.8088, 0.125, 0.8088, 0.1523, 0.7722, 0.1732, 0.7722, 0.1523, 0.8088, 0.1523, 0.8088, 0.1732, 0.7722, 0.2765, 0.7722, 0.1732, 0.8088, 0.1732, 0.8088, 0.2765, 0.7722, 0.375, 0.7722, 0.2765, 0.8088, 0.2765, 0.8088, 0.375, 0.7722, 0.4375, 0.7722, 0.375, 0.8088, 0.375, 0.8088, 0.4375, 0.7722, 0.5, 0.7722, 0.4375, 0.8088, 0.4375, 0.8088, 0.5, 0.7722, 0.5625, 0.7722, 0.5, 0.8088, 0.5, 0.8088, 0.5625, 0.7722, 0.625, 0.7722, 0.5625, 0.8088, 0.5625, 0.8088, 0.625, 0.7722, 0.7235, 0.7722, 0.625, 0.8088, 0.625, 0.8088, 0.7235, 0.7722, 0.8188, 0.7722, 0.7235, 0.8088, 0.7235, 0.8088, 0.8188, 0.7722, 0.8397, 0.7722, 0.8188, 0.8088, 0.8188, 0.8088, 0.8397, 0.7722, 0.875, 0.7722, 0.8397, 0.8088, 0.8397, 0.8088, 0.875, 0.7722, 0.9374, 0.7722, 0.875, 0.8088, 0.875, 0.8088, 0.9374, 0.02625, 0.9643, 0.7722, 0.9374, 0.8088, 0.9374, 0.02625, 0.9643, 0.8088, 0.9374, 0.8661, 0.9374, 0.8088, 0.9374, 0.8088, 0.875, 0.8661, 0.875, 0.8661, 0.9374, 0.8088, 0.875, 0.8088, 0.8397, 0.8661, 0.8397, 0.8661, 0.875, 0.8088, 0.8397, 0.8088, 0.8188, 0.8661, 0.8188, 0.8661, 0.8397, 0.8088, 0.8188, 0.8088, 0.7235, 0.8661, 0.7235, 0.8661, 0.8188, 0.8088, 0.7235, 0.8088, 0.625, 0.8661, 0.625, 0.8661, 0.7235, 0.8088, 0.625, 0.8088, 0.5625, 0.8661, 0.5625, 0.8661, 0.625, 0.8088, 0.5625, 0.8088, 0.5, 0.8661, 0.5, 0.8661, 0.5625, 0.8088, 0.5, 0.8088, 0.4375, 0.8661, 0.4375, 0.8661, 0.5, 0.8088, 0.4375, 0.8088, 0.375, 0.8661, 0.375, 0.8661, 0.4375, 0.8088, 0.375, 0.8088, 0.2765, 0.8661, 0.2765, 0.8661, 0.375, 0.8088, 0.2765, 0.8088, 0.1732, 0.8661, 0.1732, 0.8661, 0.2765, 0.8088, 0.1732, 0.8088, 0.1523, 0.8661, 0.1523, 0.8661, 0.1732, 0.8088, 0.1523, 0.8088, 0.125, 0.8661, 0.125, 0.8661, 0.1523, 0.8088, 0.125, 0.8088, 0.09382, 0.8661, 0.09382, 0.8661, 0.125, 0.8088, 0.09382, 0.02625, 0.03565, 0.8661, 0.09382, 0.8661, 0.09382, 0.02625, 0.03565, 0.9509, 0.09382, 0.8661, 0.125, 0.8661, 0.09382, 0.9509, 0.09382, 0.9509, 0.125, 0.8661, 0.1523, 0.8661, 0.125, 0.9509, 0.125, 0.9509, 0.1523, 0.8661, 0.1732, 0.8661, 0.1523, 0.9509, 0.1523, 0.9509, 0.1732, 0.8661, 0.2765, 0.8661, 0.1732, 0.9509, 0.1732, 0.9509, 0.2765, 0.8661, 0.375, 0.8661, 0.2765, 0.9509, 0.2765, 0.9509, 0.375, 0.8661, 0.4375, 0.8661, 0.375, 0.9509, 0.375, 0.9509, 0.4375, 0.8661, 0.5, 0.8661, 0.4375, 0.9509, 0.4375, 0.9509, 0.5, 0.8661, 0.5625, 0.8661, 0.5, 0.9509, 0.5, 0.9509, 0.5625, 0.8661, 0.625, 0.8661, 0.5625, 0.9509, 0.5625, 0.9509, 0.625, 0.8661, 0.7235, 0.8661, 0.625, 0.9509, 0.625, 0.9509, 0.7235, 0.8661, 0.8188, 0.8661, 0.7235, 0.9509, 0.7235, 0.9509, 0.8188, 0.8661, 0.8397, 0.8661, 0.8188, 0.9509, 0.8188, 0.9509, 0.8397, 0.8661, 0.875, 0.8661, 0.8397, 0.9509, 0.8397, 0.9509, 0.875, 0.8661, 0.9374, 0.8661, 0.875, 0.9509, 0.875, 0.9509, 0.9374, 0.02625, 0.9643, 0.8661, 0.9374, 0.9509, 0.9374, 0.02625, 0.9643, 0.9509, 0.9374, 0.9877, 0.9374, 0.9509, 0.9374, 0.9509, 0.875, 0.9877, 0.875, 0.9877, 0.9374, 0.9509, 0.875, 0.9509, 0.8397, 0.9877, 0.8397, 0.9877, 0.875, 0.9509, 0.8397, 0.9509, 0.8188, 0.9877, 0.8188, 0.9877, 0.8397, 0.9509, 0.8188, 0.9509, 0.7235, 0.9877, 0.7235, 0.9877, 0.8188, 0.9509, 0.7235, 0.9509, 0.625, 0.9877, 0.625, 0.9877, 0.7235, 0.9509, 0.625, 0.9509, 0.5625, 0.9877, 0.5625, 0.9877, 0.625, 0.9509, 0.5625, 0.9509, 0.5, 0.9877, 0.5, 0.9877, 0.5625, 0.9509, 0.5, 0.9509, 0.4375, 0.9877, 0.4375, 0.9877, 0.5, 0.9509, 0.4375, 0.9509, 0.375, 0.9877, 0.375, 0.9877, 0.4375, 0.9509, 0.375, 0.9509, 0.2765, 0.9877, 0.2765, 0.9877, 0.375, 0.9509, 0.2765, 0.9509, 0.1732, 0.9877, 0.1732, 0.9877, 0.2765, 0.9509, 0.1732, 0.9509, 0.1523, 0.9877, 0.1523, 0.9877, 0.1732, 0.9509, 0.1523, 0.9509, 0.125, 0.9877, 0.125, 0.9877, 0.1523, 0.9509, 0.125, 0.9509, 0.09382, 0.9877, 0.09382, 0.9877, 0.125, 0.9509, 0.09382, 0.02625, 0.03565, 0.9877, 0.09382, 0.03604, 0.09382, 0.9916, 0.03565, 0.1236, 0.09382, 0.03604, 0.125, 0.03604, 0.09382, 0.1236, 0.09382, 0.1236, 0.125, 0.03604, 0.1523, 0.03604, 0.125, 0.1236, 0.125, 0.1236, 0.1523, 0.03604, 0.1732, 0.03604, 0.1523, 0.1236, 0.1523, 0.1236, 0.1732, 0.03604, 0.2765, 0.03604, 0.1732, 0.1236, 0.1732, 0.1236, 0.2765, 0.03604, 0.375, 0.03604, 0.2765, 0.1236, 0.2765, 0.1236, 0.375, 0.03604, 0.4375, 0.03604, 0.375, 0.1236, 0.375, 0.1236, 0.4375, 0.03604, 0.5, 0.03604, 0.4375, 0.1236, 0.4375, 0.1236, 0.5, 0.03604, 0.5625, 0.03604, 0.5, 0.1236, 0.5, 0.1236, 0.5625, 0.03604, 0.625, 0.03604, 0.5625, 0.1236, 0.5625, 0.1236, 0.625, 0.03604, 0.7235, 0.03604, 0.625, 0.1236, 0.625, 0.1236, 0.7235, 0.03604, 0.8188, 0.03604, 0.7235, 0.1236, 0.7235, 0.1236, 0.8188, 0.03604, 0.8397, 0.03604, 0.8188, 0.1236, 0.8188, 0.1236, 0.8397, 0.03604, 0.875, 0.03604, 0.8397, 0.1236, 0.8397, 0.1236, 0.875, 0.03604, 0.9374, 0.03604, 0.875, 0.1236, 0.875, 0.1236, 0.9374, 0.9916, 0.9643, 0.03604, 0.9374, 0.1236, 0.9374, 0.9916, 0.9643, 0.1236, 0.9374, 0.1999, 0.9374, 0.1236, 0.9374, 0.1236, 0.875, 0.1999, 0.875, 0.1999, 0.9374, 0.1236, 0.875, 0.1236, 0.8397, 0.1999, 0.8397, 0.1999, 0.875, 0.1236, 0.8397, 0.1236, 0.8188, 0.1999, 0.8188, 0.1999, 0.8397, 0.1236, 0.8188, 0.1236, 0.7235, 0.1999, 0.7235, 0.1999, 0.8188, 0.1236, 0.7235, 0.1236, 0.625, 0.1999, 0.625, 0.1999, 0.7235, 0.1236, 0.625, 0.1236, 0.5625, 0.1999, 0.5625, 0.1999, 0.625, 0.1236, 0.5625, 0.1236, 0.5, 0.1999, 0.5, 0.1999, 0.5625, 0.1236, 0.5, 0.1236, 0.4375, 0.1999, 0.4375, 0.1999, 0.5, 0.1236, 0.4375, 0.1236, 0.375, 0.1999, 0.375, 0.1999, 0.4375, 0.1236, 0.375, 0.1236, 0.2765, 0.1999, 0.2765, 0.1999, 0.375, 0.1236, 0.2765, 0.1236, 0.1732, 0.1999, 0.1732, 0.1999, 0.2765, 0.1236, 0.1732, 0.1236, 0.1523, 0.1999, 0.1523, 0.1999, 0.1732, 0.1236, 0.1523, 0.1236, 0.125, 0.1999, 0.125, 0.1999, 0.1523, 0.1236, 0.125, 0.1236, 0.09382, 0.1999, 0.09382, 0.1999, 0.125, 0.1236, 0.09382, 0.9916, 0.03565, 0.1999, 0.09382, 0.1999, 0.09382, 0.9916, 0.03565, 0.2427, 0.09382, 0.1999, 0.125, 0.1999, 0.09382, 0.2427, 0.09382, 0.2427, 0.125, 0.1999, 0.1523, 0.1999, 0.125, 0.2427, 0.125, 0.2427, 0.1523, 0.1999, 0.1732, 0.1999, 0.1523, 0.2427, 0.1523, 0.2427, 0.1732, 0.1999, 0.2765, 0.1999, 0.1732, 0.2427, 0.1732, 0.2427, 0.2765, 0.1999, 0.375, 0.1999, 0.2765, 0.2427, 0.2765, 0.2427, 0.375, 0.1999, 0.4375, 0.1999, 0.375, 0.2427, 0.375, 0.2427, 0.4375, 0.1999, 0.5, 0.1999, 0.4375, 0.2427, 0.4375, 0.2427, 0.5, 0.1999, 0.5625, 0.1999, 0.5, 0.2427, 0.5, 0.2427, 0.5625, 0.1999, 0.625, 0.1999, 0.5625, 0.2427, 0.5625, 0.2427, 0.625, 0.1999, 0.7235, 0.1999, 0.625, 0.2427, 0.625, 0.2427, 0.7235, 0.1999, 0.8188, 0.1999, 0.7235, 0.2427, 0.7235, 0.2427, 0.8188, 0.1999, 0.8397, 0.1999, 0.8188, 0.2427, 0.8188, 0.2427, 0.8397, 0.1999, 0.875, 0.1999, 0.8397, 0.2427, 0.8397, 0.2427, 0.875, 0.1999, 0.9374, 0.1999, 0.875, 0.2427, 0.875, 0.2427, 0.9374, 0.9916, 0.9643, 0.1999, 0.9374, 0.2427, 0.9374, 0.9916, 0.9643, 0.2427, 0.9374, 0.2816, 0.9374, 0.2427, 0.9374, 0.2427, 0.875, 0.2816, 0.875, 0.2816, 0.9374, 0.2427, 0.875, 0.2427, 0.8397, 0.2816, 0.8397, 0.2816, 0.875, 0.2427, 0.8397, 0.2427, 0.8188, 0.2816, 0.8188, 0.2816, 0.8397, 0.2427, 0.8188, 0.2427, 0.7235, 0.2816, 0.7235, 0.2816, 0.8188, 0.2427, 0.7235, 0.2427, 0.625, 0.2816, 0.625, 0.2816, 0.7235, 0.2427, 0.625, 0.2427, 0.5625, 0.2816, 0.5625, 0.2816, 0.625, 0.2427, 0.5625, 0.2427, 0.5, 0.2816, 0.5, 0.2816, 0.5625, 0.2427, 0.5, 0.2427, 0.4375, 0.2816, 0.4375, 0.2816, 0.5, 0.2427, 0.4375, 0.2427, 0.375, 0.2816, 0.375, 0.2816, 0.4375, 0.2427, 0.375, 0.2427, 0.2765, 0.2816, 0.2765, 0.2816, 0.375, 0.2427, 0.2765, 0.2427, 0.1732, 0.2816, 0.1732, 0.2816, 0.2765, 0.2427, 0.1732, 0.2427, 0.1523, 0.2816, 0.1523, 0.2816, 0.1732, 0.2427, 0.1523, 0.2427, 0.125, 0.2816, 0.125, 0.2816, 0.1523, 0.2427, 0.125, 0.2427, 0.09382, 0.2816, 0.09382, 0.2816, 0.125, 0.2427, 0.09382, 0.9916, 0.03565, 0.2816, 0.09382, 0.2816, 0.09382, 0.9916, 0.03565, 0.3343, 0.09382, 0.2816, 0.125, 0.2816, 0.09382, 0.3343, 0.09382, 0.3343, 0.125, 0.2816, 0.1523, 0.2816, 0.125, 0.3343, 0.125, 0.3343, 0.1523, 0.2816, 0.1732, 0.2816, 0.1523, 0.3343, 0.1523, 0.3343, 0.1732, 0.2816, 0.2765, 0.2816, 0.1732, 0.3343, 0.1732, 0.3343, 0.2765, 0.2816, 0.375, 0.2816, 0.2765, 0.3343, 0.2765, 0.3343, 0.375, 0.2816, 0.4375, 0.2816, 0.375, 0.3343, 0.375, 0.3343, 0.4375, 0.2816, 0.5, 0.2816, 0.4375, 0.3343, 0.4375, 0.3343, 0.5, 0.2816, 0.5625, 0.2816, 0.5, 0.3343, 0.5, 0.3343, 0.5625, 0.2816, 0.625, 0.2816, 0.5625, 0.3343, 0.5625, 0.3343, 0.625, 0.2816, 0.7235, 0.2816, 0.625, 0.3343, 0.625, 0.3343, 0.7235, 0.2816, 0.8188, 0.2816, 0.7235, 0.3343, 0.7235, 0.3343, 0.8188, 0.2816, 0.8397, 0.2816, 0.8188, 0.3343, 0.8188, 0.3343, 0.8397, 0.2816, 0.875, 0.2816, 0.8397, 0.3343, 0.8397, 0.3343, 0.875, 0.2816, 0.9374, 0.2816, 0.875, 0.3343, 0.875, 0.3343, 0.9374, 0.9916, 0.9643, 0.2816, 0.9374, 0.3343, 0.9374, 0.9916, 0.9643, 0.3343, 0.9374, 0.3975, 0.9374, 0.3343, 0.9374, 0.3343, 0.875, 0.3975, 0.875, 0.3975, 0.9374, 0.3343, 0.875, 0.3343, 0.8397, 0.3975, 0.8397, 0.3975, 0.875, 0.3343, 0.8397, 0.3343, 0.8188, 0.3975, 0.8188, 0.3975, 0.8397, 0.3343, 0.8188, 0.3343, 0.7235, 0.3975, 0.7235, 0.3975, 0.8188, 0.3343, 0.7235, 0.3343, 0.625, 0.3975, 0.625, 0.3975, 0.7235, 0.3343, 0.625, 0.3343, 0.5625, 0.3975, 0.5625, 0.3975, 0.625, 0.3343, 0.5625, 0.3343, 0.5, 0.3975, 0.5, 0.3975, 0.5625, 0.3343, 0.5, 0.3343, 0.4375, 0.3975, 0.4375, 0.3975, 0.5, 0.3343, 0.4375, 0.3343, 0.375, 0.3975, 0.375, 0.3975, 0.4375, 0.3343, 0.375, 0.3343, 0.2765, 0.3975, 0.2765, 0.3975, 0.375, 0.3343, 0.2765, 0.3343, 0.1732, 0.3975, 0.1732, 0.3975, 0.2765, 0.3343, 0.1732, 0.3343, 0.1523, 0.3975, 0.1523, 0.3975, 0.1732, 0.3343, 0.1523, 0.3343, 0.125, 0.3975, 0.125, 0.3975, 0.1523, 0.3343, 0.125, 0.3343, 0.09382, 0.3975, 0.09382, 0.3975, 0.125, 0.3343, 0.09382, 0.9916, 0.03565, 0.3975, 0.09382, 0.3975, 0.09382, 0.9916, 0.03565, 0.4612, 0.09382, 0.3975, 0.125, 0.3975, 0.09382, 0.4612, 0.09382, 0.4612, 0.125, 0.3975, 0.1523, 0.3975, 0.125, 0.4612, 0.125, 0.4612, 0.1523, 0.3975, 0.1732, 0.3975, 0.1523, 0.4612, 0.1523, 0.4612, 0.1732, 0.3975, 0.2765, 0.3975, 0.1732, 0.4612, 0.1732, 0.4612, 0.2765, 0.3975, 0.375, 0.3975, 0.2765, 0.4612, 0.2765, 0.4612, 0.375, 0.3975, 0.4375, 0.3975, 0.375, 0.4612, 0.375, 0.4612, 0.4375, 0.3975, 0.5, 0.3975, 0.4375, 0.4612, 0.4375, 0.4612, 0.5, 0.3975, 0.5625, 0.3975, 0.5, 0.4612, 0.5, 0.4612, 0.5625, 0.3975, 0.625, 0.3975, 0.5625, 0.4612, 0.5625, 0.4612, 0.625, 0.3975, 0.7235, 0.3975, 0.625, 0.4612, 0.625, 0.4612, 0.7235, 0.3975, 0.8188, 0.3975, 0.7235, 0.4612, 0.7235, 0.4612, 0.8188, 0.3975, 0.8397, 0.3975, 0.8188, 0.4612, 0.8188, 0.4612, 0.8397, 0.3975, 0.875, 0.3975, 0.8397, 0.4612, 0.8397, 0.4612, 0.875, 0.3975, 0.9374, 0.3975, 0.875, 0.4612, 0.875, 0.4612, 0.9374, 0.9916, 0.9643, 0.3975, 0.9374, 0.4612, 0.9374, 0.9916, 0.9643, 0.4612, 0.9374, 0.5264, 0.9374, 0.4612, 0.9374, 0.4612, 0.875, 0.5264, 0.875, 0.5264, 0.9374, 0.4612, 0.875, 0.4612, 0.8397, 0.5264, 0.8397, 0.5264, 0.875, 0.4612, 0.8397, 0.4612, 0.8188, 0.5264, 0.8188, 0.5264, 0.8397, 0.4612, 0.8188, 0.4612, 0.7235, 0.5264, 0.7235, 0.5264, 0.8188, 0.4612, 0.7235, 0.4612, 0.625, 0.5264, 0.625, 0.5264, 0.7235, 0.4612, 0.625, 0.4612, 0.5625, 0.5264, 0.5625, 0.5264, 0.625, 0.4612, 0.5625, 0.4612, 0.5, 0.5264, 0.5, 0.5264, 0.5625, 0.4612, 0.5, 0.4612, 0.4375, 0.5264, 0.4375, 0.5264, 0.5, 0.4612, 0.4375, 0.4612, 0.375, 0.5264, 0.375, 0.5264, 0.4375, 0.4612, 0.375, 0.4612, 0.2765, 0.5264, 0.2765, 0.5264, 0.375, 0.4612, 0.2765, 0.4612, 0.1732, 0.5264, 0.1732, 0.5264, 0.2765, 0.4612, 0.1732, 0.4612, 0.1523, 0.5264, 0.1523, 0.5264, 0.1732, 0.4612, 0.1523, 0.4612, 0.125, 0.5264, 0.125, 0.5264, 0.1523, 0.4612, 0.125, 0.4612, 0.09382, 0.5264, 0.09382, 0.5264, 0.125, 0.4612, 0.09382, 0.9916, 0.03565, 0.5264, 0.09382, 0.5264, 0.09382, 0.9916, 0.03565, 0.5893, 0.09382, 0.5264, 0.125, 0.5264, 0.09382, 0.5893, 0.09382, 0.5893, 0.125, 0.5264, 0.1523, 0.5264, 0.125, 0.5893, 0.125, 0.5893, 0.1523, 0.5264, 0.1732, 0.5264, 0.1523, 0.5893, 0.1523, 0.5893, 0.1732, 0.5264, 0.2765, 0.5264, 0.1732, 0.5893, 0.1732, 0.5893, 0.2765, 0.5264, 0.375, 0.5264, 0.2765, 0.5893, 0.2765, 0.5893, 0.375, 0.5264, 0.4375, 0.5264, 0.375, 0.5893, 0.375, 0.5893, 0.4375, 0.5264, 0.5, 0.5264, 0.4375, 0.5893, 0.4375, 0.5893, 0.5, 0.5264, 0.5625, 0.5264, 0.5, 0.5893, 0.5, 0.5893, 0.5625, 0.5264, 0.625, 0.5264, 0.5625, 0.5893, 0.5625, 0.5893, 0.625, 0.5264, 0.7235, 0.5264, 0.625, 0.5893, 0.625, 0.5893, 0.7235, 0.5264, 0.8188, 0.5264, 0.7235, 0.5893, 0.7235, 0.5893, 0.8188, 0.5264, 0.8397, 0.5264, 0.8188, 0.5893, 0.8188, 0.5893, 0.8397, 0.5264, 0.875, 0.5264, 0.8397, 0.5893, 0.8397, 0.5893, 0.875, 0.5264, 0.9374, 0.5264, 0.875, 0.5893, 0.875, 0.5893, 0.9374, 0.9916, 0.9643, 0.5264, 0.9374, 0.5893, 0.9374, 0.9916, 0.9643, 0.5893, 0.9374, 0.6524, 0.9374, 0.5893, 0.9374, 0.5893, 0.875, 0.6524, 0.875, 0.6524, 0.9374, 0.5893, 0.875, 0.5893, 0.8397, 0.6524, 0.8397, 0.6524, 0.875, 0.5893, 0.8397, 0.5893, 0.8188, 0.6524, 0.8188, 0.6524, 0.8397, 0.5893, 0.8188, 0.5893, 0.7235, 0.6524, 0.7235, 0.6524, 0.8188, 0.5893, 0.7235, 0.5893, 0.625, 0.6524, 0.625, 0.6524, 0.7235, 0.5893, 0.625, 0.5893, 0.5625, 0.6524, 0.5625, 0.6524, 0.625, 0.5893, 0.5625, 0.5893, 0.5, 0.6524, 0.5, 0.6524, 0.5625, 0.5893, 0.5, 0.5893, 0.4375, 0.6524, 0.4375, 0.6524, 0.5, 0.5893, 0.4375, 0.5893, 0.375, 0.6524, 0.375, 0.6524, 0.4375, 0.5893, 0.375, 0.5893, 0.2765, 0.6524, 0.2765, 0.6524, 0.375, 0.5893, 0.2765, 0.5893, 0.1732, 0.6524, 0.1732, 0.6524, 0.2765, 0.5893, 0.1732, 0.5893, 0.1523, 0.6524, 0.1523, 0.6524, 0.1732, 0.5893, 0.1523, 0.5893, 0.125, 0.6524, 0.125, 0.6524, 0.1523, 0.5893, 0.125, 0.5893, 0.09382, 0.6524, 0.09382, 0.6524, 0.125, 0.5893, 0.09382, 0.9916, 0.03565, 0.6524, 0.09382, 0.6524, 0.09382, 0.9916, 0.03565, 0.7283, 0.09382, 0.6524, 0.125, 0.6524, 0.09382, 0.7283, 0.09382, 0.7283, 0.125, 0.6524, 0.1523, 0.6524, 0.125, 0.7283, 0.125, 0.7283, 0.1523, 0.6524, 0.1732, 0.6524, 0.1523, 0.7283, 0.1523, 0.7283, 0.1732, 0.6524, 0.2765, 0.6524, 0.1732, 0.7283, 0.1732, 0.7283, 0.2765, 0.6524, 0.375, 0.6524, 0.2765, 0.7283, 0.2765, 0.7283, 0.375, 0.6524, 0.4375, 0.6524, 0.375, 0.7283, 0.375, 0.7283, 0.4375, 0.6524, 0.5, 0.6524, 0.4375, 0.7283, 0.4375, 0.7283, 0.5, 0.6524, 0.5625, 0.6524, 0.5, 0.7283, 0.5, 0.7283, 0.5625, 0.6524, 0.625, 0.6524, 0.5625, 0.7283, 0.5625, 0.7283, 0.625, 0.6524, 0.7235, 0.6524, 0.625, 0.7283, 0.625, 0.7283, 0.7235, 0.6524, 0.8188, 0.6524, 0.7235, 0.7283, 0.7235, 0.7283, 0.8188, 0.6524, 0.8397, 0.6524, 0.8188, 0.7283, 0.8188, 0.7283, 0.8397, 0.6524, 0.875, 0.6524, 0.8397, 0.7283, 0.8397, 0.7283, 0.875, 0.6524, 0.9374, 0.6524, 0.875, 0.7283, 0.875, 0.7283, 0.9374, 0.9916, 0.9643, 0.6524, 0.9374, 0.7283, 0.9374, 0.9916, 0.9643, 0.7283, 0.9374, 0.7655, 0.9374, 0.7283, 0.9374, 0.7283, 0.875, 0.7655, 0.875, 0.7655, 0.9374, 0.7283, 0.875, 0.7283, 0.8397, 0.7655, 0.8397, 0.7655, 0.875, 0.7283, 0.8397, 0.7283, 0.8188, 0.7655, 0.8188, 0.7655, 0.8397, 0.7283, 0.8188, 0.7283, 0.7235, 0.7655, 0.7235, 0.7655, 0.8188, 0.7283, 0.7235, 0.7283, 0.625, 0.7655, 0.625, 0.7655, 0.7235, 0.7283, 0.625, 0.7283, 0.5625, 0.7655, 0.5625, 0.7655, 0.625, 0.7283, 0.5625, 0.7283, 0.5, 0.7655, 0.5, 0.7655, 0.5625, 0.7283, 0.5, 0.7283, 0.4375, 0.7655, 0.4375, 0.7655, 0.5, 0.7283, 0.4375, 0.7283, 0.375, 0.7655, 0.375, 0.7655, 0.4375, 0.7283, 0.375, 0.7283, 0.2765, 0.7655, 0.2765, 0.7655, 0.375, 0.7283, 0.2765, 0.7283, 0.1732, 0.7655, 0.1732, 0.7655, 0.2765, 0.7283, 0.1732, 0.7283, 0.1523, 0.7655, 0.1523, 0.7655, 0.1732, 0.7283, 0.1523, 0.7283, 0.125, 0.7655, 0.125, 0.7655, 0.1523, 0.7283, 0.125, 0.7283, 0.09382, 0.7655, 0.09382, 0.7655, 0.125, 0.7283, 0.09382, 0.9916, 0.03565, 0.7655, 0.09382, 0.7655, 0.09382, 0.9916, 0.03565, 0.8083, 0.09382, 0.7655, 0.125, 0.7655, 0.09382, 0.8083, 0.09382, 0.8083, 0.125, 0.7655, 0.1523, 0.7655, 0.125, 0.8083, 0.125, 0.8083, 0.1523, 0.7655, 0.1732, 0.7655, 0.1523, 0.8083, 0.1523, 0.8083, 0.1732, 0.7655, 0.2765, 0.7655, 0.1732, 0.8083, 0.1732, 0.8083, 0.2765, 0.7655, 0.375, 0.7655, 0.2765, 0.8083, 0.2765, 0.8083, 0.375, 0.7655, 0.4375, 0.7655, 0.375, 0.8083, 0.375, 0.8083, 0.4375, 0.7655, 0.5, 0.7655, 0.4375, 0.8083, 0.4375, 0.8083, 0.5, 0.7655, 0.5625, 0.7655, 0.5, 0.8083, 0.5, 0.8083, 0.5625, 0.7655, 0.625, 0.7655, 0.5625, 0.8083, 0.5625, 0.8083, 0.625, 0.7655, 0.7235, 0.7655, 0.625, 0.8083, 0.625, 0.8083, 0.7235, 0.7655, 0.8188, 0.7655, 0.7235, 0.8083, 0.7235, 0.8083, 0.8188, 0.7655, 0.8397, 0.7655, 0.8188, 0.8083, 0.8188, 0.8083, 0.8397, 0.7655, 0.875, 0.7655, 0.8397, 0.8083, 0.8397, 0.8083, 0.875, 0.7655, 0.9374, 0.7655, 0.875, 0.8083, 0.875, 0.8083, 0.9374, 0.9916, 0.9643, 0.7655, 0.9374, 0.8083, 0.9374, 0.9916, 0.9643, 0.8083, 0.9374, 0.8595, 0.9374, 0.8083, 0.9374, 0.8083, 0.875, 0.8595, 0.875, 0.8595, 0.9374, 0.8083, 0.875, 0.8083, 0.8397, 0.8595, 0.8397, 0.8595, 0.875, 0.8083, 0.8397, 0.8083, 0.8188, 0.8595, 0.8188, 0.8595, 0.8397, 0.8083, 0.8188, 0.8083, 0.7235, 0.8595, 0.7235, 0.8595, 0.8188, 0.8083, 0.7235, 0.8083, 0.625, 0.8595, 0.625, 0.8595, 0.7235, 0.8083, 0.625, 0.8083, 0.5625, 0.8595, 0.5625, 0.8595, 0.625, 0.8083, 0.5625, 0.8083, 0.5, 0.8595, 0.5, 0.8595, 0.5625, 0.8083, 0.5, 0.8083, 0.4375, 0.8595, 0.4375, 0.8595, 0.5, 0.8083, 0.4375, 0.8083, 0.375, 0.8595, 0.375, 0.8595, 0.4375, 0.8083, 0.375, 0.8083, 0.2765, 0.8595, 0.2765, 0.8595, 0.375, 0.8083, 0.2765, 0.8083, 0.1732, 0.8595, 0.1732, 0.8595, 0.2765, 0.8083, 0.1732, 0.8083, 0.1523, 0.8595, 0.1523, 0.8595, 0.1732, 0.8083, 0.1523, 0.8083, 0.125, 0.8595, 0.125, 0.8595, 0.1523, 0.8083, 0.125, 0.8083, 0.09382, 0.8595, 0.09382, 0.8595, 0.125, 0.8083, 0.09382, 0.9916, 0.03565, 0.8595, 0.09382, 0.8595, 0.09382, 0.9916, 0.03565, 0.9443, 0.09382, 0.8595, 0.125, 0.8595, 0.09382, 0.9443, 0.09382, 0.9443, 0.125, 0.8595, 0.1523, 0.8595, 0.125, 0.9443, 0.125, 0.9443, 0.1523, 0.8595, 0.1732, 0.8595, 0.1523, 0.9443, 0.1523, 0.9443, 0.1732, 0.8595, 0.2765, 0.8595, 0.1732, 0.9443, 0.1732, 0.9443, 0.2765, 0.8595, 0.375, 0.8595, 0.2765, 0.9443, 0.2765, 0.9443, 0.375, 0.8595, 0.4375, 0.8595, 0.375, 0.9443, 0.375, 0.9443, 0.4375, 0.8595, 0.5, 0.8595, 0.4375, 0.9443, 0.4375, 0.9443, 0.5, 0.8595, 0.5625, 0.8595, 0.5, 0.9443, 0.5, 0.9443, 0.5625, 0.8595, 0.625, 0.8595, 0.5625, 0.9443, 0.5625, 0.9443, 0.625, 0.8595, 0.7235, 0.8595, 0.625, 0.9443, 0.625, 0.9443, 0.7235, 0.8595, 0.8188, 0.8595, 0.7235, 0.9443, 0.7235, 0.9443, 0.8188, 0.8595, 0.8397, 0.8595, 0.8188, 0.9443, 0.8188, 0.9443, 0.8397, 0.8595, 0.875, 0.8595, 0.8397, 0.9443, 0.8397, 0.9443, 0.875, 0.8595, 0.9374, 0.8595, 0.875, 0.9443, 0.875, 0.9443, 0.9374, 0.9916, 0.9643, 0.8595, 0.9374, 0.9443, 0.9374, 0.9916, 0.9643, 0.9443, 0.9374, 0.992, 0.9374, 0.9443, 0.9374, 0.9443, 0.875, 0.992, 0.875, 0.992, 0.9374, 0.9443, 0.875, 0.9443, 0.8397, 0.992, 0.8397, 0.992, 0.875, 0.9443, 0.8397, 0.9443, 0.8188, 0.992, 0.8188, 0.992, 0.8397, 0.9443, 0.8188, 0.9443, 0.7235, 0.992, 0.7235, 0.992, 0.8188, 0.9443, 0.7235, 0.9443, 0.625, 0.992, 0.625, 0.992, 0.7235, 0.9443, 0.625, 0.9443, 0.5625, 0.992, 0.5625, 0.992, 0.625, 0.9443, 0.5625, 0.9443, 0.5, 0.992, 0.5, 0.992, 0.5625, 0.9443, 0.5, 0.9443, 0.4375, 0.992, 0.4375, 0.992, 0.5, 0.9443, 0.4375, 0.9443, 0.375, 0.992, 0.375, 0.992, 0.4375, 0.9443, 0.375, 0.9443, 0.2765, 0.992, 0.2765, 0.992, 0.375, 0.9443, 0.2765, 0.9443, 0.1732, 0.992, 0.1732, 0.992, 0.2765, 0.9443, 0.1732, 0.9443, 0.1523, 0.992, 0.1523, 0.992, 0.1732, 0.9443, 0.1523, 0.9443, 0.125, 0.992, 0.125, 0.992, 0.1523, 0.9443, 0.125, 0.9443, 0.09382, 0.992, 0.09382, 0.992, 0.125, 0.9443, 0.09382, 0.9916, 0.03565, 0.992, 0.09382, 0.04268, 0.09382, 0.02625, 0.03565, 0.1303, 0.09382, 0.04268, 0.125, 0.04268, 0.09382, 0.1303, 0.09382, 0.1303, 0.125, 0.04268, 0.1523, 0.04268, 0.125, 0.1303, 0.125, 0.1303, 0.1523, 0.04268, 0.1732, 0.04268, 0.1523, 0.1303, 0.1523, 0.1303, 0.1732, 0.04268, 0.2765, 0.04268, 0.1732, 0.1303, 0.1732, 0.1303, 0.2765, 0.04268, 0.375, 0.04268, 0.2765, 0.1303, 0.2765, 0.1303, 0.375, 0.04268, 0.4375, 0.04268, 0.375, 0.1303, 0.375, 0.1303, 0.4375, 0.04268, 0.5, 0.04268, 0.4375, 0.1303, 0.4375, 0.1303, 0.5, 0.04268, 0.5625, 0.04268, 0.5, 0.1303, 0.5, 0.1303, 0.5625, 0.04268, 0.625, 0.04268, 0.5625, 0.1303, 0.5625, 0.1303, 0.625, 0.04268, 0.7235, 0.04268, 0.625, 0.1303, 0.625, 0.1303, 0.7235, 0.04268, 0.8188, 0.04268, 0.7235, 0.1303, 0.7235, 0.1303, 0.8188, 0.04268, 0.8397, 0.04268, 0.8188, 0.1303, 0.8188, 0.1303, 0.8397, 0.04268, 0.875, 0.04268, 0.8397, 0.1303, 0.8397, 0.1303, 0.875, 0.04268, 0.9374, 0.04268, 0.875, 0.1303, 0.875, 0.1303, 0.9374, 0.02625, 0.9643, 0.04268, 0.9374, 0.1303, 0.9374, 0.02625, 0.9643, 0.1303, 0.9374, 0.2065, 0.9374, 0.1303, 0.9374, 0.1303, 0.875, 0.2065, 0.875, 0.2065, 0.9374, 0.1303, 0.875, 0.1303, 0.8397, 0.2065, 0.8397, 0.2065, 0.875, 0.1303, 0.8397, 0.1303, 0.8188, 0.2065, 0.8188, 0.2065, 0.8397, 0.1303, 0.8188, 0.1303, 0.7235, 0.2065, 0.7235, 0.2065, 0.8188, 0.1303, 0.7235, 0.1303, 0.625, 0.2065, 0.625, 0.2065, 0.7235, 0.1303, 0.625, 0.1303, 0.5625, 0.2065, 0.5625, 0.2065, 0.625, 0.1303, 0.5625, 0.1303, 0.5, 0.2065, 0.5, 0.2065, 0.5625, 0.1303, 0.5, 0.1303, 0.4375, 0.2065, 0.4375, 0.2065, 0.5, 0.1303, 0.4375, 0.1303, 0.375, 0.2065, 0.375, 0.2065, 0.4375, 0.1303, 0.375, 0.1303, 0.2765, 0.2065, 0.2765, 0.2065, 0.375, 0.1303, 0.2765, 0.1303, 0.1732, 0.2065, 0.1732, 0.2065, 0.2765, 0.1303, 0.1732, 0.1303, 0.1523, 0.2065, 0.1523, 0.2065, 0.1732, 0.1303, 0.1523, 0.1303, 0.125, 0.2065, 0.125, 0.2065, 0.1523, 0.1303, 0.125, 0.1303, 0.09382, 0.2065, 0.09382, 0.2065, 0.125, 0.1303, 0.09382, 0.02625, 0.03565, 0.2065, 0.09382, 0.2065, 0.09382, 0.02625, 0.03565, 0.2437, 0.09382, 0.2065, 0.125, 0.2065, 0.09382, 0.2437, 0.09382, 0.2437, 0.125, 0.2065, 0.1523, 0.2065, 0.125, 0.2437, 0.125, 0.2437, 0.1523, 0.2065, 0.1732, 0.2065, 0.1523, 0.2437, 0.1523, 0.2437, 0.1732, 0.2065, 0.2765, 0.2065, 0.1732, 0.2437, 0.1732, 0.2437, 0.2765, 0.2065, 0.375, 0.2065, 0.2765, 0.2437, 0.2765, 0.2437, 0.375, 0.2065, 0.4375, 0.2065, 0.375, 0.2437, 0.375, 0.2437, 0.4375, 0.2065, 0.5, 0.2065, 0.4375, 0.2437, 0.4375, 0.2437, 0.5, 0.2065, 0.5625, 0.2065, 0.5, 0.2437, 0.5, 0.2437, 0.5625, 0.2065, 0.625, 0.2065, 0.5625, 0.2437, 0.5625, 0.2437, 0.625, 0.2065, 0.7235, 0.2065, 0.625, 0.2437, 0.625, 0.2437, 0.7235, 0.2065, 0.8188, 0.2065, 0.7235, 0.2437, 0.7235, 0.2437, 0.8188, 0.2065, 0.8397, 0.2065, 0.8188, 0.2437, 0.8188, 0.2437, 0.8397, 0.2065, 0.875, 0.2065, 0.8397, 0.2437, 0.8397, 0.2437, 0.875, 0.2065, 0.9374, 0.2065, 0.875, 0.2437, 0.875, 0.2437, 0.9374, 0.02625, 0.9643, 0.2065, 0.9374, 0.2437, 0.9374, 0.02625, 0.9643, 0.2437, 0.9374, 0.275, 0.9374, 0.2437, 0.9374, 0.2437, 0.875, 0.275, 0.875, 0.275, 0.9374, 0.2437, 0.875, 0.2437, 0.8397, 0.275, 0.8397, 0.275, 0.875, 0.2437, 0.8397, 0.2437, 0.8188, 0.275, 0.8188, 0.275, 0.8397, 0.2437, 0.8188, 0.2437, 0.7235, 0.275, 0.7235, 0.275, 0.8188, 0.2437, 0.7235, 0.2437, 0.625, 0.275, 0.625, 0.275, 0.7235, 0.2437, 0.625, 0.2437, 0.5625, 0.275, 0.5625, 0.275, 0.625, 0.2437, 0.5625, 0.2437, 0.5, 0.275, 0.5, 0.275, 0.5625, 0.2437, 0.5, 0.2437, 0.4375, 0.275, 0.4375, 0.275, 0.5, 0.2437, 0.4375, 0.2437, 0.375, 0.275, 0.375, 0.275, 0.4375, 0.2437, 0.375, 0.2437, 0.2765, 0.275, 0.2765, 0.275, 0.375, 0.2437, 0.2765, 0.2437, 0.1732, 0.275, 0.1732, 0.275, 0.2765, 0.2437, 0.1732, 0.2437, 0.1523, 0.275, 0.1523, 0.275, 0.1732, 0.2437, 0.1523, 0.2437, 0.125, 0.275, 0.125, 0.275, 0.1523, 0.2437, 0.125, 0.2437, 0.09382, 0.275, 0.09382, 0.275, 0.125, 0.2437, 0.09382, 0.02625, 0.03565, 0.275, 0.09382, 0.275, 0.09382, 0.02625, 0.03565, 0.3341, 0.09382, 0.275, 0.125, 0.275, 0.09382, 0.3341, 0.09382, 0.3341, 0.125, 0.275, 0.1523, 0.275, 0.125, 0.3341, 0.125, 0.3341, 0.1523, 0.275, 0.1732, 0.275, 0.1523, 0.3341, 0.1523, 0.3341, 0.1732, 0.275, 0.2765, 0.275, 0.1732, 0.3341, 0.1732, 0.3341, 0.2765, 0.275, 0.375, 0.275, 0.2765, 0.3341, 0.2765, 0.3341, 0.375, 0.275, 0.4375, 0.275, 0.375, 0.3341, 0.375, 0.3341, 0.4375, 0.275, 0.5, 0.275, 0.4375, 0.3341, 0.4375, 0.3341, 0.5, 0.275, 0.5625, 0.275, 0.5, 0.3341, 0.5, 0.3341, 0.5625, 0.275, 0.625, 0.275, 0.5625, 0.3341, 0.5625, 0.3341, 0.625, 0.275, 0.7235, 0.275, 0.625, 0.3341, 0.625, 0.3341, 0.7235, 0.275, 0.8188, 0.275, 0.7235, 0.3341, 0.7235, 0.3341, 0.8188, 0.275, 0.8397, 0.275, 0.8188, 0.3341, 0.8188, 0.3341, 0.8397, 0.275, 0.875, 0.275, 0.8397, 0.3341, 0.8397, 0.3341, 0.875, 0.275, 0.9374, 0.275, 0.875, 0.3341, 0.875, 0.3341, 0.9374, 0.02625, 0.9643, 0.275, 0.9374, 0.3341, 0.9374, 0.02625, 0.9643, 0.3341, 0.9374, 0.3974, 0.9374, 0.3341, 0.9374, 0.3341, 0.875, 0.3974, 0.875, 0.3974, 0.9374, 0.3341, 0.875, 0.3341, 0.8397, 0.3974, 0.8397, 0.3974, 0.875, 0.3341, 0.8397, 0.3341, 0.8188, 0.3974, 0.8188, 0.3974, 0.8397, 0.3341, 0.8188, 0.3341, 0.7235, 0.3974, 0.7235, 0.3974, 0.8188, 0.3341, 0.7235, 0.3341, 0.625, 0.3974, 0.625, 0.3974, 0.7235, 0.3341, 0.625, 0.3341, 0.5625, 0.3974, 0.5625, 0.3974, 0.625, 0.3341, 0.5625, 0.3341, 0.5, 0.3974, 0.5, 0.3974, 0.5625, 0.3341, 0.5, 0.3341, 0.4375, 0.3974, 0.4375, 0.3974, 0.5, 0.3341, 0.4375, 0.3341, 0.375, 0.3974, 0.375, 0.3974, 0.4375, 0.3341, 0.375, 0.3341, 0.2765, 0.3974, 0.2765, 0.3974, 0.375, 0.3341, 0.2765, 0.3341, 0.1732, 0.3974, 0.1732, 0.3974, 0.2765, 0.3341, 0.1732, 0.3341, 0.1523, 0.3974, 0.1523, 0.3974, 0.1732, 0.3341, 0.1523, 0.3341, 0.125, 0.3974, 0.125, 0.3974, 0.1523, 0.3341, 0.125, 0.3341, 0.09382, 0.3974, 0.09382, 0.3974, 0.125, 0.3341, 0.09382, 0.02625, 0.03565, 0.3974, 0.09382])
me_sphere_003.materials.append(mat_balln12)
me_sphere_003.use_remesh_preserve_volume = False
me_sphere_003.use_remesh_preserve_attributes = False
me_sphere_003.use_mirror_vertex_groups = False
me_sphere_003.update()

# ---- objects
ob_ball_012 = bpy.data.objects.new('Ball.012', me_sphere_003)

# ---- transforms, parenting, visibility, modifiers, constraints
ob_ball_012.location = (0.0, 0.0, 0.0)
ob_ball_012.rotation_euler = (1.63, -0.7176, -1.908)
ob_ball_012.scale = (1.144, 1.144, 1.144)
ob_ball_012.lineart.crease_threshold = 0.0

# ---- collection membership
scene.collection.objects.link(ob_ball_012)

# ---- scene / render settings (as saved in the file)
scene.frame_start = 1; scene.frame_end = 1; scene.frame_set(2)
scene.render.engine = 'CYCLES'
scene.render.image_settings.color_mode = 'RGB'
scene.render.image_settings.compression = 90
scene.render.dither_intensity = 0.0
scene.render.bake_margin = 2
scene.render.bake_bias = 0.0
scene.cycles.use_denoising = False
scene.cycles.samples = 50
scene.cycles.sampling_pattern = 'TABULATED_SOBOL'
scene.cycles.light_sampling_threshold = 0.0
scene.cycles.use_adaptive_sampling = False
scene.cycles.use_light_tree = False
scene.cycles.caustics_reflective = False
scene.cycles.caustics_refractive = False
scene.cycles.blur_glossy = 0.0
scene.cycles.max_bounces = 11
scene.cycles.volume_bounces = 1
scene.cycles.pixel_filter_type = 'GAUSSIAN'
scene.cycles.sample_clamp_indirect = 0.0
scene.view_settings.view_transform = 'Standard'
bpy.context.view_layer.update()

# ---- added for rendering (the .blend has no active camera and no usable light): camera, sun
cam_auto = bpy.data.cameras.new('AutoCamera')
cam_auto.lens = 50.0
cam_auto.sensor_width = 36.0
cam_auto.clip_end = 1000.0
ob_auto_camera = bpy.data.objects.new('AutoCamera', cam_auto)
scene.collection.objects.link(ob_auto_camera)
ob_auto_camera.location = (0.185045, -0.222054, 0.148036)
ob_auto_camera.rotation_euler = (1.09748, -7.21219e-08, 0.694738)
scene.camera = ob_auto_camera
light_auto_sun = bpy.data.lights.new('AutoSun', 'SUN')
light_auto_sun.energy = 3.0
light_auto_sun.angle = 0.0523599
ob_auto_sun = bpy.data.objects.new('AutoSun', light_auto_sun)
scene.collection.objects.link(ob_auto_sun)
ob_auto_sun.rotation_euler = (0.872665, 0.174533, 0.523599)
bpy.context.view_layer.update()
